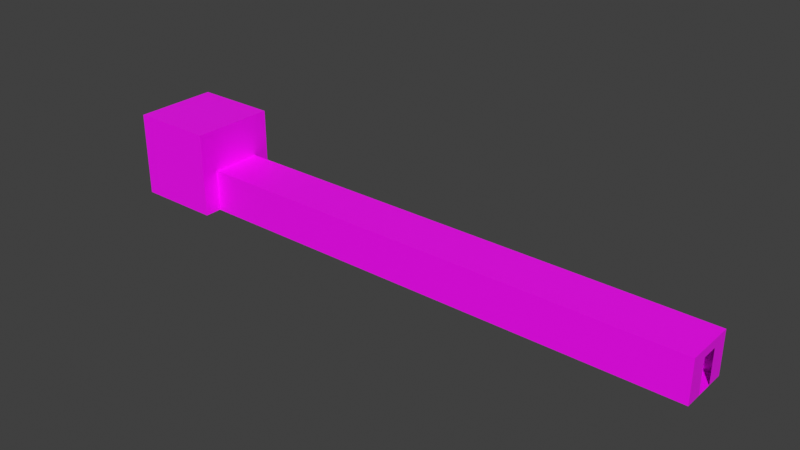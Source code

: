 # Source: map_out.blend  (saved by Blender 3.0.42; exported with 4.5.12 LTS)
import bpy
from mathutils import Matrix  # noqa: F401  (used for matrix-valued properties, if any)

bpy.ops.wm.read_factory_settings(use_empty=True)
scene = bpy.context.scene
scene.name = 'Scene'

# ---- collections
col_collection = bpy.data.collections.new('Collection'); scene.collection.children.link(col_collection)

# ---- images (referenced by path relative to the original .blend; pixels are not part of the script)
import os
ASSET_DIR = os.environ.get("B2B_ASSET_DIR", "")  # directory of the original .blend (textures are referenced by path, not embedded)
HERE = os.path.dirname(os.path.abspath(__file__))  # packed textures are extracted next to this script under _unpacked/

def load_image(name, relpath, width, height, colorspace="sRGB"):
    """Load a texture the original file referenced (path relative to the .blend, or extracted next to this script)."""
    p = next((c for c in (os.path.join(HERE, relpath), os.path.join(ASSET_DIR, relpath)) if relpath and os.path.exists(c)), "")
    if p:
        img = bpy.data.images.load(p, check_existing=True)
        img.name = name
    else:  # same state as the original file: an image datablock whose file is absent (Cycles renders it pink)
        img = bpy.data.images.new(name, width, height)
        img.source = "FILE"
        img.filepath = "//" + (relpath or name)
    img.colorspace_settings.name = colorspace
    return img
img_blood_png = load_image('blood.png', 'blood.png', 1024, 1024, 'sRGB')
img_fire_png = load_image('fire.png', 'fire.png', 1024, 1024, 'sRGB')

# ---- materials (node trees are filled in below, after node groups)
mat_blood = bpy.data.materials.new('blood')
mat_blood.use_transparent_shadow = False
mat_black_001 = bpy.data.materials.new('black.001')
mat_black_001.use_transparent_shadow = False
mat_fire = bpy.data.materials.new('fire')
mat_fire.use_transparent_shadow = False
mat_black = bpy.data.materials.new('black')
mat_black.use_transparent_shadow = False

# ---- material node trees
mat_blood.use_nodes = True; mat_blood.node_tree.nodes.clear()
_N = mat_blood.node_tree.nodes; _L = mat_blood.node_tree.links
n0 = _N.new('ShaderNodeBsdfPrincipled'); n0.name = 'Principled BSDF'; n0.location = (10, 300)
n0.distribution = 'GGX'
n0.subsurface_method = 'RANDOM_WALK_SKIN'
n0.inputs[3].default_value = 1.45
n0.inputs[27].default_value = (0.0, 0.0, 0.0, 1.0)
n0.inputs[28].default_value = 1.0
n1 = _N.new('ShaderNodeOutputMaterial'); n1.name = 'Material Output'; n1.location = (300, 300)
n2 = _N.new('ShaderNodeTexImage'); n2.name = 'Image Texture'; n2.location = (-280, 280)
n2.image = img_blood_png
_L.new(n0.outputs[0], n1.inputs[0])
_L.new(n2.outputs[0], n0.inputs[0])
n1.is_active_output = True
mat_black_001.use_nodes = True; mat_black_001.node_tree.nodes.clear()
_N = mat_black_001.node_tree.nodes; _L = mat_black_001.node_tree.links
n0 = _N.new('ShaderNodeBsdfPrincipled'); n0.name = 'Principled BSDF'; n0.location = (10, 300)
n0.distribution = 'GGX'
n0.subsurface_method = 'RANDOM_WALK_SKIN'
n0.inputs[0].default_value = (0.0, 0.0, 0.0, 1.0)
n0.inputs[3].default_value = 1.45
n0.inputs[27].default_value = (0.0, 0.0, 0.0, 1.0)
n0.inputs[28].default_value = 1.0
n1 = _N.new('ShaderNodeOutputMaterial'); n1.name = 'Material Output'; n1.location = (300, 300)
_L.new(n0.outputs[0], n1.inputs[0])
n1.is_active_output = True
mat_fire.use_nodes = True; mat_fire.node_tree.nodes.clear()
_N = mat_fire.node_tree.nodes; _L = mat_fire.node_tree.links
n0 = _N.new('ShaderNodeBsdfPrincipled'); n0.name = 'Principled BSDF'; n0.location = (10, 300)
n0.distribution = 'GGX'
n0.subsurface_method = 'RANDOM_WALK_SKIN'
n0.inputs[3].default_value = 1.45
n0.inputs[27].default_value = (0.0, 0.0, 0.0, 1.0)
n0.inputs[28].default_value = 1.0
n1 = _N.new('ShaderNodeOutputMaterial'); n1.name = 'Material Output'; n1.location = (300, 300)
n2 = _N.new('ShaderNodeTexImage'); n2.name = 'Image Texture'; n2.location = (-280, 280)
n2.image = img_fire_png
_L.new(n0.outputs[0], n1.inputs[0])
_L.new(n2.outputs[0], n0.inputs[0])
n1.is_active_output = True
mat_black.use_nodes = True; mat_black.node_tree.nodes.clear()
_N = mat_black.node_tree.nodes; _L = mat_black.node_tree.links
n0 = _N.new('ShaderNodeBsdfPrincipled'); n0.name = 'Principled BSDF'; n0.location = (10, 300)
n0.distribution = 'GGX'
n0.subsurface_method = 'RANDOM_WALK_SKIN'
n0.inputs[0].default_value = (0.0, 0.0, 0.0, 1.0)
n0.inputs[3].default_value = 1.45
n0.inputs[27].default_value = (0.0, 0.0, 0.0, 1.0)
n0.inputs[28].default_value = 1.0
n1 = _N.new('ShaderNodeOutputMaterial'); n1.name = 'Material Output'; n1.location = (300, 300)
_L.new(n0.outputs[0], n1.inputs[0])
n1.is_active_output = True

# ---- world
world_world = bpy.data.worlds.new('World'); scene.world = world_world
world_world.use_nodes = True; world_world.node_tree.nodes.clear()
_N = world_world.node_tree.nodes; _L = world_world.node_tree.links
n0 = _N.new('ShaderNodeOutputWorld'); n0.name = 'World Output'; n0.location = (300, 300)
n1 = _N.new('ShaderNodeBackground'); n1.name = 'Background'; n1.location = (10, 300)
n1.inputs[0].default_value = (0.05088, 0.05088, 0.05088, 1.0)
_L.new(n1.outputs[0], n0.inputs[0])
n0.is_active_output = True
world_world.color = (0.05088, 0.05088, 0.05088)
world_world.use_sun_shadow = False
world_world.sun_shadow_jitter_overblur = 0.0

# ---- meshes
me_cube_001 = bpy.data.meshes.new('Cube.001')
me_cube_001.from_pydata([(1.0, 1.0, 1.0), (1.0, 1.0, -1.0), (1.0, -1.0, 1.0), (1.0, -1.0, -1.0), (-1.0, 1.0, 1.0), (-1.0, 1.0, -1.0), (-1.0, -1.0, 1.0), (-1.0, -1.0, -1.0), (1.0, -0.4, -1.0), (1.0, 0.4, -1.0), (1.0, 0.4, -0.2), (1.0, -0.4, -0.2), (13.0, 0.6, 0.0), (13.0, 0.6, -1.0), (13.0, -0.6, 0.0), (13.0, -0.6, -1.0), (1.0, 0.6, 0.0), (1.0, 0.6, -1.0), (1.0, -0.6, 0.0), (1.0, -0.6, -1.0), (13.0, -0.2, -1.0), (13.0, 0.2, -1.0), (13.0, 0.2, -0.2), (13.0, -0.2, -0.2)], [], [(0, 4, 6, 2), (3, 2, 6, 7), (7, 6, 4, 5), (5, 1, 9, 8, 3, 7), (1, 0, 2, 3, 8, 11, 10, 9), (5, 4, 0, 1), (12, 16, 18, 14), (15, 14, 18, 19), (17, 13, 21, 20, 15, 19), (13, 12, 14, 15, 20, 23, 22, 21), (17, 16, 12, 13)])
me_cube_001.polygons.foreach_set('material_index', [0, 0, 1, 0, 0, 0, 2, 2, 2, 2, 2])
_uv = me_cube_001.uv_layers.new(name='UVMap')
_uv.uv.foreach_set('vector', [0.625, 0.5, 0.875, 0.5, 0.875, 0.75, 0.625, 0.75, 0.375, 0.75, 0.625, 0.75, 0.625, 1.0, 0.375, 1.0, 0.375, 0.0, 0.625, 0.0, 0.625, 0.25, 0.375, 0.25, 0.125, 0.5, 0.375, 0.5, 0.375, 0.575, 0.375, 0.675, 0.375, 0.75, 0.125, 0.75, 0.375, 0.5, 0.625, 0.5, 0.625, 0.75, 0.375, 0.75, 0.375, 0.675, 0.475, 0.675, 0.475, 0.575, 0.375, 0.575, 0.375, 0.25, 0.625, 0.25, 0.625, 0.5, 0.375, 0.5, 0.625, 0.5, 0.875, 0.5, 0.875, 0.75, 0.625, 0.75, -2.89, -5.025, 3.89, -5.025, 3.89, 6.775, -2.89, 6.775, 0.125, 0.5, 0.375, 0.5, 0.375, 0.5833, 0.375, 0.6667, 0.375, 0.75, 0.125, 0.75, 0.375, 0.5, 0.625, 0.5, 0.625, 0.75, 0.375, 0.75, 0.375, 0.6667, 0.575, 0.6667, 0.575, 0.5833, 0.375, 0.5833, -2.976, -5.382, 3.976, -5.382, 3.976, 6.132, -2.976, 6.132])
me_cube_001.materials.append(mat_blood)
me_cube_001.materials.append(mat_black_001)
me_cube_001.materials.append(mat_fire)
me_cube_001.materials.append(mat_black)
me_cube_001.use_remesh_preserve_volume = False
me_cube_001.use_remesh_preserve_attributes = False
me_cube_001.use_mirror_vertex_groups = False
me_cube_001.update()

# ---- objects
ob_boss_area = bpy.data.objects.new('boss-area', me_cube_001)

# ---- transforms, parenting, visibility, modifiers, constraints
ob_boss_area.location = (-35.0, 0.0, 5.0)
ob_boss_area.scale = (5.0, 5.0, 5.0)
ob_boss_area.lock_rotations_4d = False
ob_boss_area.empty_display_type = 'ARROWS'
ob_boss_area.lineart.crease_threshold = 0.0

# ---- collection membership
col_collection.objects.link(ob_boss_area)

# ---- scene / render settings (as saved in the file)
scene.frame_start = 1; scene.frame_end = 250; scene.frame_set(1)
scene.render.engine = 'BLENDER_EEVEE_NEXT'
scene.cycles.sampling_pattern = 'TABULATED_SOBOL'
scene.cycles.use_light_tree = False
scene.view_settings.view_transform = 'Standard'
bpy.context.view_layer.update()

# ---- added for rendering (the .blend has no active camera and no usable light): camera, sun
cam_auto = bpy.data.cameras.new('AutoCamera')
cam_auto.lens = 50.0
cam_auto.sensor_width = 36.0
cam_auto.clip_end = 1159.6
ob_auto_camera = bpy.data.objects.new('AutoCamera', cam_auto)
scene.collection.objects.link(ob_auto_camera)
ob_auto_camera.location = (61.0743, -79.2891, 57.8594)
ob_auto_camera.rotation_euler = (1.09748, -7.21219e-08, 0.694738)
scene.camera = ob_auto_camera
light_auto_sun = bpy.data.lights.new('AutoSun', 'SUN')
light_auto_sun.energy = 3.0
light_auto_sun.angle = 0.0523599
ob_auto_sun = bpy.data.objects.new('AutoSun', light_auto_sun)
scene.collection.objects.link(ob_auto_sun)
ob_auto_sun.rotation_euler = (0.872665, 0.174533, 0.523599)
bpy.context.view_layer.update()
